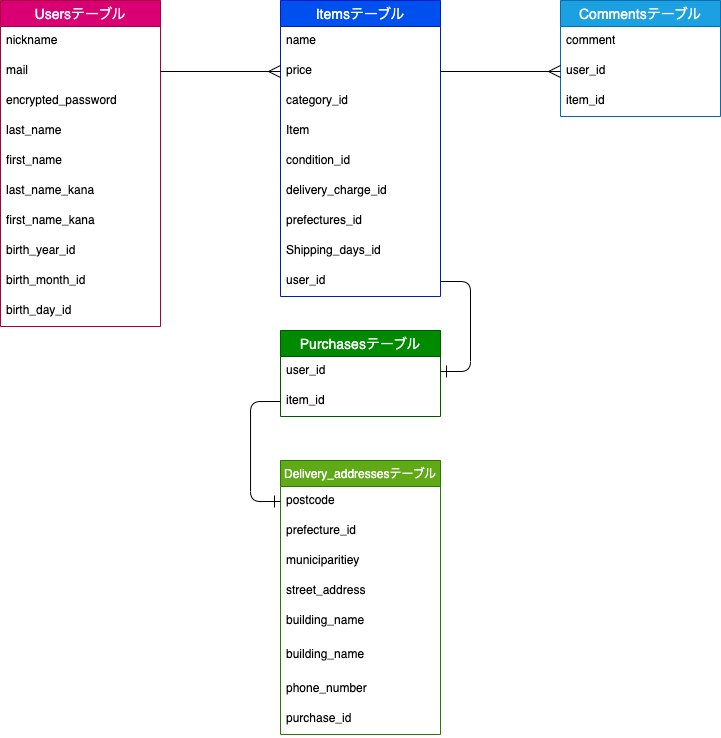

The diagram above was exported from draw.io. Its source (the exported page's mxGraphModel, read from the mxfile embedded in the PNG):
<mxGraphModel dx="721" dy="672" grid="1" gridSize="10" guides="1" tooltips="1" connect="1" arrows="1" fold="1" page="1" pageScale="1" pageWidth="827" pageHeight="1169" background="none" math="0" shadow="0">
  <root>
    <mxCell id="0" />
    <mxCell id="1" parent="0" />
    <mxCell id="2" value="Usersテーブル" style="swimlane;fontStyle=0;childLayout=stackLayout;horizontal=1;startSize=26;horizontalStack=0;resizeParent=1;resizeParentMax=0;resizeLast=0;collapsible=1;marginBottom=0;align=center;fontSize=14;fillColor=#d80073;fontColor=#ffffff;strokeColor=#A50040;" vertex="1" parent="1">
      <mxGeometry x="80" y="130" width="160" height="326" as="geometry" />
    </mxCell>
    <mxCell id="3" value="nickname" style="text;strokeColor=none;fillColor=none;spacingLeft=4;spacingRight=4;overflow=hidden;rotatable=0;points=[[0,0.5],[1,0.5]];portConstraint=eastwest;fontSize=12;" vertex="1" parent="2">
      <mxGeometry y="26" width="160" height="30" as="geometry" />
    </mxCell>
    <mxCell id="4" value="mail" style="text;strokeColor=none;fillColor=none;spacingLeft=4;spacingRight=4;overflow=hidden;rotatable=0;points=[[0,0.5],[1,0.5]];portConstraint=eastwest;fontSize=12;" vertex="1" parent="2">
      <mxGeometry y="56" width="160" height="30" as="geometry" />
    </mxCell>
    <mxCell id="5" value="encrypted_password" style="text;strokeColor=none;fillColor=none;spacingLeft=4;spacingRight=4;overflow=hidden;rotatable=0;points=[[0,0.5],[1,0.5]];portConstraint=eastwest;fontSize=12;" vertex="1" parent="2">
      <mxGeometry y="86" width="160" height="30" as="geometry" />
    </mxCell>
    <mxCell id="8" value="last_name" style="text;strokeColor=none;fillColor=none;spacingLeft=4;spacingRight=4;overflow=hidden;rotatable=0;points=[[0,0.5],[1,0.5]];portConstraint=eastwest;fontSize=12;" vertex="1" parent="2">
      <mxGeometry y="116" width="160" height="30" as="geometry" />
    </mxCell>
    <mxCell id="55" value="first_name" style="text;strokeColor=none;fillColor=none;spacingLeft=4;spacingRight=4;overflow=hidden;rotatable=0;points=[[0,0.5],[1,0.5]];portConstraint=eastwest;fontSize=12;" vertex="1" parent="2">
      <mxGeometry y="146" width="160" height="30" as="geometry" />
    </mxCell>
    <mxCell id="56" value="last_name_kana" style="text;strokeColor=none;fillColor=none;spacingLeft=4;spacingRight=4;overflow=hidden;rotatable=0;points=[[0,0.5],[1,0.5]];portConstraint=eastwest;fontSize=12;" vertex="1" parent="2">
      <mxGeometry y="176" width="160" height="30" as="geometry" />
    </mxCell>
    <mxCell id="57" value="first_name_kana" style="text;strokeColor=none;fillColor=none;spacingLeft=4;spacingRight=4;overflow=hidden;rotatable=0;points=[[0,0.5],[1,0.5]];portConstraint=eastwest;fontSize=12;" vertex="1" parent="2">
      <mxGeometry y="206" width="160" height="30" as="geometry" />
    </mxCell>
    <mxCell id="58" value="birth_year_id" style="text;strokeColor=none;fillColor=none;spacingLeft=4;spacingRight=4;overflow=hidden;rotatable=0;points=[[0,0.5],[1,0.5]];portConstraint=eastwest;fontSize=12;" vertex="1" parent="2">
      <mxGeometry y="236" width="160" height="30" as="geometry" />
    </mxCell>
    <mxCell id="59" value="birth_month_id" style="text;strokeColor=none;fillColor=none;spacingLeft=4;spacingRight=4;overflow=hidden;rotatable=0;points=[[0,0.5],[1,0.5]];portConstraint=eastwest;fontSize=12;" vertex="1" parent="2">
      <mxGeometry y="266" width="160" height="30" as="geometry" />
    </mxCell>
    <mxCell id="60" value="birth_day_id" style="text;strokeColor=none;fillColor=none;spacingLeft=4;spacingRight=4;overflow=hidden;rotatable=0;points=[[0,0.5],[1,0.5]];portConstraint=eastwest;fontSize=12;" vertex="1" parent="2">
      <mxGeometry y="296" width="160" height="30" as="geometry" />
    </mxCell>
    <mxCell id="9" value="Itemsテーブル" style="swimlane;fontStyle=0;childLayout=stackLayout;horizontal=1;startSize=26;horizontalStack=0;resizeParent=1;resizeParentMax=0;resizeLast=0;collapsible=1;marginBottom=0;align=center;fontSize=14;fillColor=#0050ef;fontColor=#ffffff;strokeColor=#001DBC;" vertex="1" parent="1">
      <mxGeometry x="360" y="130" width="160" height="296" as="geometry" />
    </mxCell>
    <mxCell id="10" value="name" style="text;strokeColor=none;fillColor=none;spacingLeft=4;spacingRight=4;overflow=hidden;rotatable=0;points=[[0,0.5],[1,0.5]];portConstraint=eastwest;fontSize=12;" vertex="1" parent="9">
      <mxGeometry y="26" width="160" height="30" as="geometry" />
    </mxCell>
    <mxCell id="12" value="price" style="text;strokeColor=none;fillColor=none;spacingLeft=4;spacingRight=4;overflow=hidden;rotatable=0;points=[[0,0.5],[1,0.5]];portConstraint=eastwest;fontSize=12;" vertex="1" parent="9">
      <mxGeometry y="56" width="160" height="30" as="geometry" />
    </mxCell>
    <mxCell id="64" value="category_id" style="text;strokeColor=none;fillColor=none;spacingLeft=4;spacingRight=4;overflow=hidden;rotatable=0;points=[[0,0.5],[1,0.5]];portConstraint=eastwest;fontSize=12;" vertex="1" parent="9">
      <mxGeometry y="86" width="160" height="30" as="geometry" />
    </mxCell>
    <mxCell id="65" value="Item" style="text;strokeColor=none;fillColor=none;spacingLeft=4;spacingRight=4;overflow=hidden;rotatable=0;points=[[0,0.5],[1,0.5]];portConstraint=eastwest;fontSize=12;" vertex="1" parent="9">
      <mxGeometry y="116" width="160" height="30" as="geometry" />
    </mxCell>
    <mxCell id="67" value="condition_id" style="text;strokeColor=none;fillColor=none;spacingLeft=4;spacingRight=4;overflow=hidden;rotatable=0;points=[[0,0.5],[1,0.5]];portConstraint=eastwest;fontSize=12;" vertex="1" parent="9">
      <mxGeometry y="146" width="160" height="30" as="geometry" />
    </mxCell>
    <mxCell id="66" value="delivery_charge_id" style="text;strokeColor=none;fillColor=none;spacingLeft=4;spacingRight=4;overflow=hidden;rotatable=0;points=[[0,0.5],[1,0.5]];portConstraint=eastwest;fontSize=12;" vertex="1" parent="9">
      <mxGeometry y="176" width="160" height="30" as="geometry" />
    </mxCell>
    <mxCell id="63" value="prefectures_id" style="text;strokeColor=none;fillColor=none;spacingLeft=4;spacingRight=4;overflow=hidden;rotatable=0;points=[[0,0.5],[1,0.5]];portConstraint=eastwest;fontSize=12;" vertex="1" parent="9">
      <mxGeometry y="206" width="160" height="30" as="geometry" />
    </mxCell>
    <mxCell id="46" value="Shipping_days_id" style="text;strokeColor=none;fillColor=none;spacingLeft=4;spacingRight=4;overflow=hidden;rotatable=0;points=[[0,0.5],[1,0.5]];portConstraint=eastwest;fontSize=12;" vertex="1" parent="9">
      <mxGeometry y="236" width="160" height="30" as="geometry" />
    </mxCell>
    <mxCell id="26" value="user_id" style="text;strokeColor=none;fillColor=none;spacingLeft=4;spacingRight=4;overflow=hidden;rotatable=0;points=[[0,0.5],[1,0.5]];portConstraint=eastwest;fontSize=12;" vertex="1" parent="9">
      <mxGeometry y="266" width="160" height="30" as="geometry" />
    </mxCell>
    <mxCell id="14" value="Delivery_addressesテーブル" style="swimlane;fontStyle=0;childLayout=stackLayout;horizontal=1;startSize=26;horizontalStack=0;resizeParent=1;resizeParentMax=0;resizeLast=0;collapsible=1;marginBottom=0;align=center;fontSize=12;labelBorderColor=none;fillStyle=auto;fillColor=#60a917;fontColor=#ffffff;strokeColor=#2D7600;" vertex="1" parent="1">
      <mxGeometry x="360" y="590" width="160" height="274" as="geometry">
        <mxRectangle x="270" y="270" width="200" height="30" as="alternateBounds" />
      </mxGeometry>
    </mxCell>
    <mxCell id="15" value="postcode" style="text;strokeColor=none;fillColor=none;spacingLeft=4;spacingRight=4;overflow=hidden;rotatable=0;points=[[0,0.5],[1,0.5]];portConstraint=eastwest;fontSize=12;" vertex="1" parent="14">
      <mxGeometry y="26" width="160" height="30" as="geometry" />
    </mxCell>
    <mxCell id="61" value="prefecture_id" style="text;strokeColor=none;fillColor=none;spacingLeft=4;spacingRight=4;overflow=hidden;rotatable=0;points=[[0,0.5],[1,0.5]];portConstraint=eastwest;fontSize=12;" vertex="1" parent="14">
      <mxGeometry y="56" width="160" height="30" as="geometry" />
    </mxCell>
    <mxCell id="19" value="municiparitiey" style="text;strokeColor=none;fillColor=none;spacingLeft=4;spacingRight=4;overflow=hidden;rotatable=0;points=[[0,0.5],[1,0.5]];portConstraint=eastwest;fontSize=12;" vertex="1" parent="14">
      <mxGeometry y="86" width="160" height="30" as="geometry" />
    </mxCell>
    <mxCell id="16" value="street_address" style="text;strokeColor=none;fillColor=none;spacingLeft=4;spacingRight=4;overflow=hidden;rotatable=0;points=[[0,0.5],[1,0.5]];portConstraint=eastwest;fontSize=12;" vertex="1" parent="14">
      <mxGeometry y="116" width="160" height="30" as="geometry" />
    </mxCell>
    <mxCell id="20" value="building_name" style="text;strokeColor=none;fillColor=none;spacingLeft=4;spacingRight=4;overflow=hidden;rotatable=0;points=[[0,0.5],[1,0.5]];portConstraint=eastwest;fontSize=12;" vertex="1" parent="14">
      <mxGeometry y="146" width="160" height="34" as="geometry" />
    </mxCell>
    <mxCell id="17" value="building_name" style="text;strokeColor=none;fillColor=none;spacingLeft=4;spacingRight=4;overflow=hidden;rotatable=0;points=[[0,0.5],[1,0.5]];portConstraint=eastwest;fontSize=12;" vertex="1" parent="14">
      <mxGeometry y="180" width="160" height="34" as="geometry" />
    </mxCell>
    <mxCell id="21" value="phone_number" style="text;strokeColor=none;fillColor=none;spacingLeft=4;spacingRight=4;overflow=hidden;rotatable=0;points=[[0,0.5],[1,0.5]];portConstraint=eastwest;fontSize=12;" vertex="1" parent="14">
      <mxGeometry y="214" width="160" height="30" as="geometry" />
    </mxCell>
    <mxCell id="48" value="purchase_id" style="text;strokeColor=none;fillColor=none;spacingLeft=4;spacingRight=4;overflow=hidden;rotatable=0;points=[[0,0.5],[1,0.5]];portConstraint=eastwest;fontSize=12;" vertex="1" parent="14">
      <mxGeometry y="244" width="160" height="30" as="geometry" />
    </mxCell>
    <mxCell id="22" value="Commentsテーブル" style="swimlane;fontStyle=0;childLayout=stackLayout;horizontal=1;startSize=26;horizontalStack=0;resizeParent=1;resizeParentMax=0;resizeLast=0;collapsible=1;marginBottom=0;align=center;fontSize=14;fillColor=#1ba1e2;fontColor=#ffffff;strokeColor=#006EAF;" vertex="1" parent="1">
      <mxGeometry x="640" y="130" width="160" height="116" as="geometry" />
    </mxCell>
    <mxCell id="23" value="comment" style="text;strokeColor=none;fillColor=none;spacingLeft=4;spacingRight=4;overflow=hidden;rotatable=0;points=[[0,0.5],[1,0.5]];portConstraint=eastwest;fontSize=12;" vertex="1" parent="22">
      <mxGeometry y="26" width="160" height="30" as="geometry" />
    </mxCell>
    <mxCell id="24" value="user_id" style="text;strokeColor=none;fillColor=none;spacingLeft=4;spacingRight=4;overflow=hidden;rotatable=0;points=[[0,0.5],[1,0.5]];portConstraint=eastwest;fontSize=12;" vertex="1" parent="22">
      <mxGeometry y="56" width="160" height="30" as="geometry" />
    </mxCell>
    <mxCell id="25" value="item_id" style="text;strokeColor=none;fillColor=none;spacingLeft=4;spacingRight=4;overflow=hidden;rotatable=0;points=[[0,0.5],[1,0.5]];portConstraint=eastwest;fontSize=12;" vertex="1" parent="22">
      <mxGeometry y="86" width="160" height="30" as="geometry" />
    </mxCell>
    <mxCell id="27" value="Purchasesテーブル" style="swimlane;fontStyle=0;childLayout=stackLayout;horizontal=1;startSize=26;horizontalStack=0;resizeParent=1;resizeParentMax=0;resizeLast=0;collapsible=1;marginBottom=0;align=center;fontSize=14;fillColor=#008a00;fontColor=#ffffff;strokeColor=#005700;" vertex="1" parent="1">
      <mxGeometry x="360" y="460" width="160" height="86" as="geometry" />
    </mxCell>
    <mxCell id="28" value="user_id" style="text;strokeColor=none;fillColor=none;spacingLeft=4;spacingRight=4;overflow=hidden;rotatable=0;points=[[0,0.5],[1,0.5]];portConstraint=eastwest;fontSize=12;" vertex="1" parent="27">
      <mxGeometry y="26" width="160" height="30" as="geometry" />
    </mxCell>
    <mxCell id="29" value="item_id&#10;" style="text;strokeColor=none;fillColor=none;spacingLeft=4;spacingRight=4;overflow=hidden;rotatable=0;points=[[0,0.5],[1,0.5]];portConstraint=eastwest;fontSize=12;" vertex="1" parent="27">
      <mxGeometry y="56" width="160" height="30" as="geometry" />
    </mxCell>
    <mxCell id="36" style="html=1;exitX=1;exitY=0.5;exitDx=0;exitDy=0;entryX=0;entryY=0.5;entryDx=0;entryDy=0;endSize=10;rounded=1;endArrow=ERmany;endFill=0;" edge="1" parent="1" source="4">
      <mxGeometry relative="1" as="geometry">
        <mxPoint x="360" y="201" as="targetPoint" />
      </mxGeometry>
    </mxCell>
    <mxCell id="38" style="edgeStyle=none;rounded=1;html=1;exitX=1;exitY=0.5;exitDx=0;exitDy=0;entryX=0;entryY=0.5;entryDx=0;entryDy=0;endArrow=ERmany;endFill=0;endSize=10;" edge="1" parent="1" target="24">
      <mxGeometry relative="1" as="geometry">
        <mxPoint x="520" y="201" as="sourcePoint" />
      </mxGeometry>
    </mxCell>
    <mxCell id="42" style="edgeStyle=entityRelationEdgeStyle;rounded=1;html=1;exitX=1;exitY=0.5;exitDx=0;exitDy=0;entryX=1;entryY=0.5;entryDx=0;entryDy=0;endArrow=ERone;endFill=0;endSize=10;elbow=vertical;" edge="1" parent="1" source="26" target="28">
      <mxGeometry relative="1" as="geometry">
        <mxPoint x="520" y="291" as="sourcePoint" />
      </mxGeometry>
    </mxCell>
    <mxCell id="68" style="edgeStyle=orthogonalEdgeStyle;html=1;exitX=0;exitY=0.5;exitDx=0;exitDy=0;entryX=0;entryY=0.5;entryDx=0;entryDy=0;fontSize=12;endArrow=ERone;endFill=0;endSize=10;" edge="1" parent="1" source="29" target="15">
      <mxGeometry relative="1" as="geometry">
        <Array as="points">
          <mxPoint x="330" y="531" />
          <mxPoint x="330" y="631" />
        </Array>
      </mxGeometry>
    </mxCell>
  </root>
</mxGraphModel>